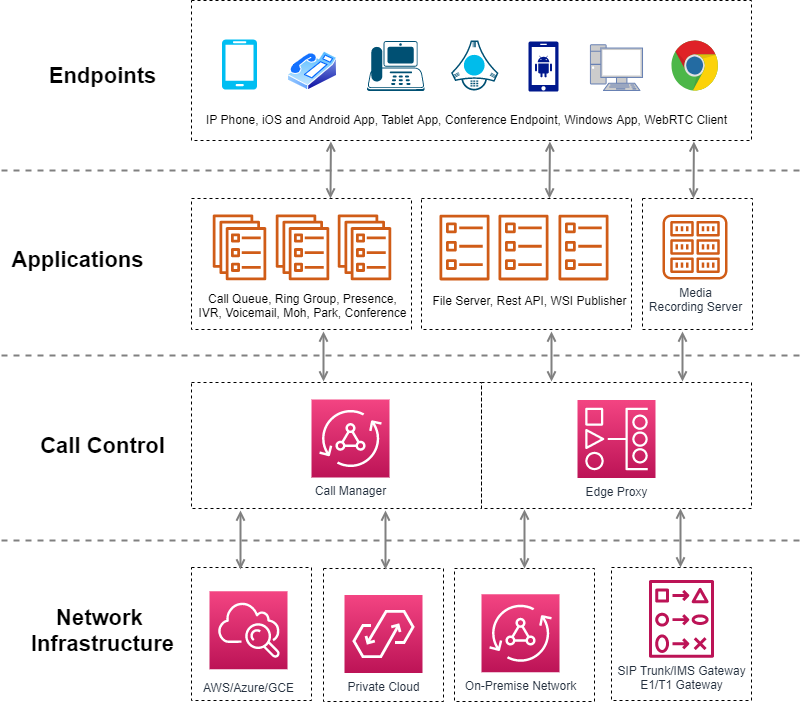

The diagram above was exported from draw.io. Its source (the exported page's mxGraphModel, read from the mxfile embedded in the PNG):
<mxGraphModel dx="1088" dy="1515" grid="1" gridSize="10" guides="1" tooltips="1" connect="1" arrows="1" fold="1" page="1" pageScale="1" pageWidth="1169" pageHeight="827" math="0" shadow="0">
  <root>
    <mxCell id="0" />
    <mxCell id="1" parent="0" />
    <mxCell id="9FBDcPBKL9h_A8GaV7y_-12" value="" style="rounded=0;whiteSpace=wrap;html=1;dashed=1;labelBackgroundColor=#ffffff;fillColor=none;gradientColor=none;" parent="1" vertex="1">
      <mxGeometry x="310" y="-759" width="560" height="140" as="geometry" />
    </mxCell>
    <mxCell id="9FBDcPBKL9h_A8GaV7y_-22" style="edgeStyle=orthogonalEdgeStyle;rounded=0;orthogonalLoop=1;jettySize=auto;html=1;startArrow=none;startFill=0;endArrow=none;endFill=0;strokeColor=#808080;strokeWidth=2;dashed=1;" parent="1" edge="1">
      <mxGeometry relative="1" as="geometry">
        <mxPoint x="120" y="-589" as="sourcePoint" />
        <mxPoint x="920" y="-589" as="targetPoint" />
        <Array as="points">
          <mxPoint x="374" y="-589" />
          <mxPoint x="496" y="-589" />
        </Array>
      </mxGeometry>
    </mxCell>
    <mxCell id="9FBDcPBKL9h_A8GaV7y_-23" value="Endpoints" style="text;html=1;resizable=0;autosize=1;align=center;verticalAlign=middle;points=[];fillColor=none;strokeColor=none;rounded=0;fontStyle=1;fontSize=22;" parent="1" vertex="1">
      <mxGeometry x="161" y="-699" width="120" height="30" as="geometry" />
    </mxCell>
    <mxCell id="9FBDcPBKL9h_A8GaV7y_-24" value="" style="rounded=0;whiteSpace=wrap;html=1;dashed=1;labelBackgroundColor=#ffffff;fillColor=none;gradientColor=none;" parent="1" vertex="1">
      <mxGeometry x="310" y="-561" width="220" height="131" as="geometry" />
    </mxCell>
    <mxCell id="9FBDcPBKL9h_A8GaV7y_-25" value="" style="outlineConnect=0;fontColor=#232F3E;gradientColor=none;fillColor=#D05C17;strokeColor=none;dashed=0;verticalLabelPosition=bottom;verticalAlign=top;align=center;html=1;fontSize=12;fontStyle=0;aspect=fixed;pointerEvents=1;shape=mxgraph.aws4.ecs_service;" parent="1" vertex="1">
      <mxGeometry x="331" y="-545" width="54" height="65.81" as="geometry" />
    </mxCell>
    <mxCell id="9FBDcPBKL9h_A8GaV7y_-31" value="Applications" style="text;html=1;resizable=0;autosize=1;align=center;verticalAlign=middle;points=[];fillColor=none;strokeColor=none;rounded=0;fontStyle=1;fontSize=22;" parent="1" vertex="1">
      <mxGeometry x="121" y="-515" width="150" height="30" as="geometry" />
    </mxCell>
    <mxCell id="9FBDcPBKL9h_A8GaV7y_-32" value="" style="rounded=0;whiteSpace=wrap;html=1;dashed=1;labelBackgroundColor=#ffffff;fillColor=none;gradientColor=none;" parent="1" vertex="1">
      <mxGeometry x="310" y="-377" width="290" height="126" as="geometry" />
    </mxCell>
    <mxCell id="9FBDcPBKL9h_A8GaV7y_-33" style="edgeStyle=orthogonalEdgeStyle;rounded=0;orthogonalLoop=1;jettySize=auto;html=1;startArrow=none;startFill=0;endArrow=none;endFill=0;strokeColor=#808080;strokeWidth=2;dashed=1;" parent="1" edge="1">
      <mxGeometry relative="1" as="geometry">
        <mxPoint x="120" y="-404" as="sourcePoint" />
        <mxPoint x="920" y="-404" as="targetPoint" />
        <Array as="points">
          <mxPoint x="374" y="-404" />
          <mxPoint x="496" y="-404" />
        </Array>
      </mxGeometry>
    </mxCell>
    <mxCell id="9FBDcPBKL9h_A8GaV7y_-34" value="Call Control" style="text;html=1;resizable=0;autosize=1;align=center;verticalAlign=middle;points=[];fillColor=none;strokeColor=none;rounded=0;fontStyle=1;fontSize=22;" parent="1" vertex="1">
      <mxGeometry x="151" y="-329" width="140" height="30" as="geometry" />
    </mxCell>
    <mxCell id="9FBDcPBKL9h_A8GaV7y_-43" value="" style="rounded=0;whiteSpace=wrap;html=1;dashed=1;labelBackgroundColor=#ffffff;fillColor=none;gradientColor=none;" parent="1" vertex="1">
      <mxGeometry x="600" y="-377" width="270" height="126" as="geometry" />
    </mxCell>
    <mxCell id="9FBDcPBKL9h_A8GaV7y_-46" style="edgeStyle=orthogonalEdgeStyle;rounded=0;orthogonalLoop=1;jettySize=auto;html=1;startArrow=none;startFill=0;endArrow=none;endFill=0;strokeColor=#808080;strokeWidth=2;dashed=1;" parent="1" edge="1">
      <mxGeometry relative="1" as="geometry">
        <mxPoint x="120" y="-219" as="sourcePoint" />
        <mxPoint x="920" y="-219" as="targetPoint" />
        <Array as="points">
          <mxPoint x="374" y="-219" />
          <mxPoint x="496" y="-219" />
        </Array>
      </mxGeometry>
    </mxCell>
    <mxCell id="9FBDcPBKL9h_A8GaV7y_-66" value="Network&amp;nbsp;&lt;br&gt;Infrastructure" style="text;html=1;resizable=0;autosize=1;align=center;verticalAlign=middle;points=[];fillColor=none;strokeColor=none;rounded=0;fontStyle=1;fontSize=22;" parent="1" vertex="1">
      <mxGeometry x="141" y="-159" width="160" height="60" as="geometry" />
    </mxCell>
    <mxCell id="9FBDcPBKL9h_A8GaV7y_-68" value="" style="rounded=0;whiteSpace=wrap;html=1;dashed=1;labelBackgroundColor=#ffffff;fillColor=none;gradientColor=none;" parent="1" vertex="1">
      <mxGeometry x="310" y="-192" width="120" height="133" as="geometry" />
    </mxCell>
    <mxCell id="9FBDcPBKL9h_A8GaV7y_-72" value="" style="rounded=0;whiteSpace=wrap;html=1;dashed=1;labelBackgroundColor=#ffffff;fillColor=none;gradientColor=none;" parent="1" vertex="1">
      <mxGeometry x="730" y="-192" width="140" height="133" as="geometry" />
    </mxCell>
    <mxCell id="9FBDcPBKL9h_A8GaV7y_-74" style="edgeStyle=orthogonalEdgeStyle;rounded=0;orthogonalLoop=1;jettySize=auto;html=1;startArrow=open;startFill=0;endArrow=open;endFill=0;strokeColor=#808080;strokeWidth=2;entryX=0.5;entryY=1;entryDx=0;entryDy=0;exitX=0.5;exitY=0;exitDx=0;exitDy=0;" parent="1" edge="1">
      <mxGeometry relative="1" as="geometry">
        <Array as="points">
          <mxPoint x="359" y="-217" />
          <mxPoint x="359" y="-217" />
        </Array>
        <mxPoint x="359" y="-190" as="sourcePoint" />
        <mxPoint x="359" y="-249" as="targetPoint" />
      </mxGeometry>
    </mxCell>
    <mxCell id="9FBDcPBKL9h_A8GaV7y_-77" style="edgeStyle=orthogonalEdgeStyle;rounded=0;orthogonalLoop=1;jettySize=auto;html=1;startArrow=open;startFill=0;endArrow=open;endFill=0;strokeColor=#808080;strokeWidth=2;" parent="1" edge="1">
      <mxGeometry relative="1" as="geometry">
        <Array as="points">
          <mxPoint x="442" y="-408" />
        </Array>
        <mxPoint x="442" y="-378" as="sourcePoint" />
        <mxPoint x="442" y="-428" as="targetPoint" />
      </mxGeometry>
    </mxCell>
    <mxCell id="9FBDcPBKL9h_A8GaV7y_-78" style="edgeStyle=orthogonalEdgeStyle;rounded=0;orthogonalLoop=1;jettySize=auto;html=1;startArrow=open;startFill=0;endArrow=open;endFill=0;strokeColor=#808080;strokeWidth=2;" parent="1" edge="1">
      <mxGeometry relative="1" as="geometry">
        <Array as="points">
          <mxPoint x="801" y="-429" />
        </Array>
        <mxPoint x="801" y="-378" as="sourcePoint" />
        <mxPoint x="801" y="-428" as="targetPoint" />
      </mxGeometry>
    </mxCell>
    <mxCell id="9FBDcPBKL9h_A8GaV7y_-79" style="edgeStyle=orthogonalEdgeStyle;rounded=0;orthogonalLoop=1;jettySize=auto;html=1;startArrow=open;startFill=0;endArrow=open;endFill=0;strokeColor=#808080;strokeWidth=2;entryX=0.29;entryY=1.021;entryDx=0;entryDy=0;entryPerimeter=0;" parent="1" edge="1">
      <mxGeometry relative="1" as="geometry">
        <Array as="points">
          <mxPoint x="449" y="-561" />
          <mxPoint x="449" y="-561" />
        </Array>
        <mxPoint x="449" y="-561" as="sourcePoint" />
        <mxPoint x="449.4000000000001" y="-618.06" as="targetPoint" />
      </mxGeometry>
    </mxCell>
    <mxCell id="9FBDcPBKL9h_A8GaV7y_-80" style="edgeStyle=orthogonalEdgeStyle;rounded=0;orthogonalLoop=1;jettySize=auto;html=1;startArrow=open;startFill=0;endArrow=open;endFill=0;strokeColor=#808080;strokeWidth=2;entryX=0.29;entryY=1.021;entryDx=0;entryDy=0;entryPerimeter=0;" parent="1" edge="1">
      <mxGeometry relative="1" as="geometry">
        <Array as="points">
          <mxPoint x="668" y="-561" />
          <mxPoint x="668" y="-561" />
        </Array>
        <mxPoint x="668" y="-561" as="sourcePoint" />
        <mxPoint x="668.4000000000001" y="-618.06" as="targetPoint" />
      </mxGeometry>
    </mxCell>
    <mxCell id="S6tC88b77CkrbuRZW0rS-1" style="edgeStyle=orthogonalEdgeStyle;rounded=0;orthogonalLoop=1;jettySize=auto;html=1;startArrow=open;startFill=0;endArrow=open;endFill=0;strokeColor=#808080;strokeWidth=2;entryX=0.5;entryY=1;entryDx=0;entryDy=0;exitX=0.5;exitY=0;exitDx=0;exitDy=0;" parent="1" edge="1">
      <mxGeometry relative="1" as="geometry">
        <Array as="points">
          <mxPoint x="643" y="-218" />
          <mxPoint x="643" y="-218" />
        </Array>
        <mxPoint x="643" y="-191" as="sourcePoint" />
        <mxPoint x="643" y="-250" as="targetPoint" />
      </mxGeometry>
    </mxCell>
    <mxCell id="g6EWUXJdvL4sHt4V6Gz4-1" value="SIP Trunk/IMS Gateway&lt;br&gt;E1/T1 Gateway" style="outlineConnect=0;fontColor=#232F3E;gradientColor=none;fillColor=#BC1356;strokeColor=none;dashed=0;verticalLabelPosition=bottom;verticalAlign=top;align=center;html=1;fontSize=12;fontStyle=0;aspect=fixed;pointerEvents=1;shape=mxgraph.aws4.change_set;" parent="1" vertex="1">
      <mxGeometry x="767.5" y="-179.62" width="65" height="78" as="geometry" />
    </mxCell>
    <mxCell id="g6EWUXJdvL4sHt4V6Gz4-3" value="" style="rounded=0;whiteSpace=wrap;html=1;dashed=1;labelBackgroundColor=#ffffff;fillColor=none;gradientColor=none;" parent="1" vertex="1">
      <mxGeometry x="573" y="-191" width="140" height="133" as="geometry" />
    </mxCell>
    <mxCell id="g6EWUXJdvL4sHt4V6Gz4-5" value="AWS/Azure/GCE" style="outlineConnect=0;fontColor=#232F3E;gradientColor=#F34482;gradientDirection=north;fillColor=#BC1356;strokeColor=#ffffff;dashed=0;verticalLabelPosition=bottom;verticalAlign=top;align=center;html=1;fontSize=12;fontStyle=0;aspect=fixed;shape=mxgraph.aws4.resourceIcon;resIcon=mxgraph.aws4.cloudwatch;labelBackgroundColor=#ffffff;spacingTop=5;" parent="1" vertex="1">
      <mxGeometry x="328" y="-168.24" width="78" height="78" as="geometry" />
    </mxCell>
    <mxCell id="g6EWUXJdvL4sHt4V6Gz4-9" value="" style="rounded=0;whiteSpace=wrap;html=1;dashed=1;labelBackgroundColor=#ffffff;fillColor=none;gradientColor=none;" parent="1" vertex="1">
      <mxGeometry x="442" y="-191" width="120" height="133" as="geometry" />
    </mxCell>
    <mxCell id="g6EWUXJdvL4sHt4V6Gz4-10" value="Private Cloud" style="points=[[0,0,0],[0.25,0,0],[0.5,0,0],[0.75,0,0],[1,0,0],[0,1,0],[0.25,1,0],[0.5,1,0],[0.75,1,0],[1,1,0],[0,0.25,0],[0,0.5,0],[0,0.75,0],[1,0.25,0],[1,0.5,0],[1,0.75,0]];outlineConnect=0;fontColor=#232F3E;gradientColor=#F34482;gradientDirection=north;fillColor=#BC1356;strokeColor=#ffffff;dashed=0;verticalLabelPosition=bottom;verticalAlign=top;align=center;html=1;fontSize=12;fontStyle=0;aspect=fixed;shape=mxgraph.aws4.resourceIcon;resIcon=mxgraph.aws4.appflow;" parent="1" vertex="1">
      <mxGeometry x="463" y="-164.5" width="78" height="78" as="geometry" />
    </mxCell>
    <mxCell id="g6EWUXJdvL4sHt4V6Gz4-11" value="On-Premise Network" style="points=[[0,0,0],[0.25,0,0],[0.5,0,0],[0.75,0,0],[1,0,0],[0,1,0],[0.25,1,0],[0.5,1,0],[0.75,1,0],[1,1,0],[0,0.25,0],[0,0.5,0],[0,0.75,0],[1,0.25,0],[1,0.5,0],[1,0.75,0]];outlineConnect=0;fontColor=#232F3E;gradientColor=#F34482;gradientDirection=north;fillColor=#BC1356;strokeColor=#ffffff;dashed=0;verticalLabelPosition=bottom;verticalAlign=top;align=center;html=1;fontSize=12;fontStyle=0;aspect=fixed;shape=mxgraph.aws4.resourceIcon;resIcon=mxgraph.aws4.appsync;" parent="1" vertex="1">
      <mxGeometry x="600" y="-165.24" width="78" height="78" as="geometry" />
    </mxCell>
    <mxCell id="g6EWUXJdvL4sHt4V6Gz4-12" style="edgeStyle=orthogonalEdgeStyle;rounded=0;orthogonalLoop=1;jettySize=auto;html=1;startArrow=open;startFill=0;endArrow=open;endFill=0;strokeColor=#808080;strokeWidth=2;entryX=0.5;entryY=1;entryDx=0;entryDy=0;exitX=0.5;exitY=0;exitDx=0;exitDy=0;" parent="1" edge="1">
      <mxGeometry relative="1" as="geometry">
        <Array as="points">
          <mxPoint x="799" y="-219" />
          <mxPoint x="799" y="-219" />
        </Array>
        <mxPoint x="799" y="-192" as="sourcePoint" />
        <mxPoint x="799" y="-251" as="targetPoint" />
      </mxGeometry>
    </mxCell>
    <mxCell id="g6EWUXJdvL4sHt4V6Gz4-13" value="Call Manager" style="points=[[0,0,0],[0.25,0,0],[0.5,0,0],[0.75,0,0],[1,0,0],[0,1,0],[0.25,1,0],[0.5,1,0],[0.75,1,0],[1,1,0],[0,0.25,0],[0,0.5,0],[0,0.75,0],[1,0.25,0],[1,0.5,0],[1,0.75,0]];outlineConnect=0;fontColor=#232F3E;gradientColor=#F34482;gradientDirection=north;fillColor=#BC1356;strokeColor=#ffffff;dashed=0;verticalLabelPosition=bottom;verticalAlign=top;align=center;html=1;fontSize=12;fontStyle=0;aspect=fixed;shape=mxgraph.aws4.resourceIcon;resIcon=mxgraph.aws4.appsync;" parent="1" vertex="1">
      <mxGeometry x="430" y="-360" width="78" height="78" as="geometry" />
    </mxCell>
    <mxCell id="g6EWUXJdvL4sHt4V6Gz4-16" style="edgeStyle=orthogonalEdgeStyle;rounded=0;orthogonalLoop=1;jettySize=auto;html=1;startArrow=open;startFill=0;endArrow=open;endFill=0;strokeColor=#808080;strokeWidth=2;entryX=0.5;entryY=1;entryDx=0;entryDy=0;exitX=0.5;exitY=0;exitDx=0;exitDy=0;" parent="1" edge="1">
      <mxGeometry relative="1" as="geometry">
        <Array as="points">
          <mxPoint x="504" y="-217" />
          <mxPoint x="504" y="-217" />
        </Array>
        <mxPoint x="504" y="-190" as="sourcePoint" />
        <mxPoint x="504" y="-249" as="targetPoint" />
      </mxGeometry>
    </mxCell>
    <mxCell id="g6EWUXJdvL4sHt4V6Gz4-17" value="Edge Proxy" style="points=[[0,0,0],[0.25,0,0],[0.5,0,0],[0.75,0,0],[1,0,0],[0,1,0],[0.25,1,0],[0.5,1,0],[0.75,1,0],[1,1,0],[0,0.25,0],[0,0.5,0],[0,0.75,0],[1,0.25,0],[1,0.5,0],[1,0.75,0]];outlineConnect=0;fontColor=#232F3E;gradientColor=#F34482;gradientDirection=north;fillColor=#BC1356;strokeColor=#ffffff;dashed=0;verticalLabelPosition=bottom;verticalAlign=top;align=center;html=1;fontSize=12;fontStyle=0;aspect=fixed;shape=mxgraph.aws4.resourceIcon;resIcon=mxgraph.aws4.managed_workflows_for_apache_airflow;" parent="1" vertex="1">
      <mxGeometry x="696" y="-359.5" width="78" height="78" as="geometry" />
    </mxCell>
    <mxCell id="g6EWUXJdvL4sHt4V6Gz4-21" value="Call Queue, Ring Group, Presence,&lt;br&gt;IVR, Voicemail, Moh, Park, Conference" style="text;html=1;resizable=0;autosize=1;align=center;verticalAlign=middle;points=[];fillColor=none;strokeColor=none;rounded=0;fontStyle=0;fontSize=12;" parent="1" vertex="1">
      <mxGeometry x="311" y="-469.25" width="220" height="30" as="geometry" />
    </mxCell>
    <mxCell id="g6EWUXJdvL4sHt4V6Gz4-23" value="&lt;span style=&quot;color: rgba(0 , 0 , 0 , 0) ; font-family: monospace ; font-size: 0px ; background-color: rgb(248 , 249 , 250)&quot;&gt;%3CmxGraphModel%3E%3Croot%3E%3CmxCell%20id%3D%220%22%2F%3E%3CmxCell%20id%3D%221%22%20parent%3D%220%22%2F%3E%3CmxCell%20id%3D%222%22%20value%3D%22%22%20style%3D%22outlineConnect%3D0%3BfontColor%3D%23232F3E%3BgradientColor%3Dnone%3BfillColor%3D%23D05C17%3BstrokeColor%3Dnone%3Bdashed%3D0%3BverticalLabelPosition%3Dbottom%3BverticalAlign%3Dtop%3Balign%3Dcenter%3Bhtml%3D1%3BfontSize%3D12%3BfontStyle%3D0%3Baspect%3Dfixed%3BpointerEvents%3D1%3Bshape%3Dmxgraph.aws4.ecs_task%3B%22%20vertex%3D%221%22%20parent%3D%221%22%3E%3CmxGeometry%20x%3D%22581%22%20y%3D%22-543.25%22%20width%3D%2250%22%20height%3D%2266.1%22%20as%3D%22geometry%22%2F%3E%3C%2FmxCell%3E%3C%2Froot%3E%3C%2FmxGraphModel%3E&lt;/span&gt;" style="rounded=0;whiteSpace=wrap;html=1;dashed=1;labelBackgroundColor=#ffffff;fillColor=none;gradientColor=none;" parent="1" vertex="1">
      <mxGeometry x="540" y="-561" width="210" height="131" as="geometry" />
    </mxCell>
    <mxCell id="g6EWUXJdvL4sHt4V6Gz4-31" value="" style="outlineConnect=0;fontColor=#232F3E;gradientColor=none;fillColor=#D05C17;strokeColor=none;dashed=0;verticalLabelPosition=bottom;verticalAlign=top;align=center;html=1;fontSize=12;fontStyle=0;aspect=fixed;pointerEvents=1;shape=mxgraph.aws4.ecs_task;" parent="1" vertex="1">
      <mxGeometry x="558" y="-545" width="50" height="66.1" as="geometry" />
    </mxCell>
    <mxCell id="g6EWUXJdvL4sHt4V6Gz4-35" value="File Server, Rest API, WSI Publisher" style="text;html=1;resizable=0;autosize=1;align=center;verticalAlign=middle;points=[];fillColor=none;strokeColor=none;rounded=0;fontStyle=0;fontSize=12;" parent="1" vertex="1">
      <mxGeometry x="543" y="-469.25" width="210" height="20" as="geometry" />
    </mxCell>
    <mxCell id="g6EWUXJdvL4sHt4V6Gz4-36" value="" style="outlineConnect=0;fontColor=#232F3E;gradientColor=none;fillColor=#D05C17;strokeColor=none;dashed=0;verticalLabelPosition=bottom;verticalAlign=top;align=center;html=1;fontSize=12;fontStyle=0;aspect=fixed;pointerEvents=1;shape=mxgraph.aws4.ecs_service;" parent="1" vertex="1">
      <mxGeometry x="394" y="-545" width="54" height="65.81" as="geometry" />
    </mxCell>
    <mxCell id="g6EWUXJdvL4sHt4V6Gz4-37" value="" style="outlineConnect=0;fontColor=#232F3E;gradientColor=none;fillColor=#D05C17;strokeColor=none;dashed=0;verticalLabelPosition=bottom;verticalAlign=top;align=center;html=1;fontSize=12;fontStyle=0;aspect=fixed;pointerEvents=1;shape=mxgraph.aws4.ecs_service;" parent="1" vertex="1">
      <mxGeometry x="456" y="-545" width="54" height="65.81" as="geometry" />
    </mxCell>
    <mxCell id="g6EWUXJdvL4sHt4V6Gz4-38" value="" style="outlineConnect=0;fontColor=#232F3E;gradientColor=none;fillColor=#D05C17;strokeColor=none;dashed=0;verticalLabelPosition=bottom;verticalAlign=top;align=center;html=1;fontSize=12;fontStyle=0;aspect=fixed;pointerEvents=1;shape=mxgraph.aws4.ecs_task;" parent="1" vertex="1">
      <mxGeometry x="617" y="-545" width="50" height="66.1" as="geometry" />
    </mxCell>
    <mxCell id="g6EWUXJdvL4sHt4V6Gz4-39" value="" style="outlineConnect=0;fontColor=#232F3E;gradientColor=none;fillColor=#D05C17;strokeColor=none;dashed=0;verticalLabelPosition=bottom;verticalAlign=top;align=center;html=1;fontSize=12;fontStyle=0;aspect=fixed;pointerEvents=1;shape=mxgraph.aws4.ecs_task;" parent="1" vertex="1">
      <mxGeometry x="677" y="-545" width="50" height="66.1" as="geometry" />
    </mxCell>
    <mxCell id="g6EWUXJdvL4sHt4V6Gz4-40" value="&lt;span style=&quot;color: rgba(0 , 0 , 0 , 0) ; font-family: monospace ; font-size: 0px ; background-color: rgb(248 , 249 , 250)&quot;&gt;%3CmxGraphModel%3E%3Croot%3E%3CmxCell%20id%3D%220%22%2F%3E%3CmxCell%20id%3D%221%22%20parent%3D%220%22%2F%3E%3CmxCell%20id%3D%222%22%20value%3D%22%22%20style%3D%22outlineConnect%3D0%3BfontColor%3D%23232F3E%3BgradientColor%3Dnone%3BfillColor%3D%23D05C17%3BstrokeColor%3Dnone%3Bdashed%3D0%3BverticalLabelPosition%3Dbottom%3BverticalAlign%3Dtop%3Balign%3Dcenter%3Bhtml%3D1%3BfontSize%3D12%3BfontStyle%3D0%3Baspect%3Dfixed%3BpointerEvents%3D1%3Bshape%3Dmxgraph.aws4.ecs_task%3B%22%20vertex%3D%221%22%20parent%3D%221%22%3E%3CmxGeometry%20x%3D%22581%22%20y%3D%22-543.25%22%20width%3D%2250%22%20height%3D%2266.1%22%20as%3D%22geometry%22%2F%3E%3C%2FmxCell%3E%3C%2Froot%3E%3C%2FmxGraphModel%3E&lt;/span&gt;" style="rounded=0;whiteSpace=wrap;html=1;dashed=1;labelBackgroundColor=#ffffff;fillColor=none;gradientColor=none;" parent="1" vertex="1">
      <mxGeometry x="761" y="-561" width="110" height="131" as="geometry" />
    </mxCell>
    <mxCell id="g6EWUXJdvL4sHt4V6Gz4-42" value="Media&lt;br&gt;Recording Server" style="outlineConnect=0;fontColor=#232F3E;gradientColor=none;fillColor=#D05C17;strokeColor=none;dashed=0;verticalLabelPosition=bottom;verticalAlign=top;align=center;html=1;fontSize=12;fontStyle=0;aspect=fixed;pointerEvents=1;shape=mxgraph.aws4.registry;" parent="1" vertex="1">
      <mxGeometry x="781" y="-545" width="65" height="65" as="geometry" />
    </mxCell>
    <mxCell id="g6EWUXJdvL4sHt4V6Gz4-43" style="edgeStyle=orthogonalEdgeStyle;rounded=0;orthogonalLoop=1;jettySize=auto;html=1;startArrow=open;startFill=0;endArrow=open;endFill=0;strokeColor=#808080;strokeWidth=2;" parent="1" edge="1">
      <mxGeometry relative="1" as="geometry">
        <Array as="points">
          <mxPoint x="670" y="-429" />
        </Array>
        <mxPoint x="670" y="-378" as="sourcePoint" />
        <mxPoint x="670" y="-428" as="targetPoint" />
      </mxGeometry>
    </mxCell>
    <mxCell id="g6EWUXJdvL4sHt4V6Gz4-44" style="edgeStyle=orthogonalEdgeStyle;rounded=0;orthogonalLoop=1;jettySize=auto;html=1;startArrow=open;startFill=0;endArrow=open;endFill=0;strokeColor=#808080;strokeWidth=2;entryX=0.29;entryY=1.021;entryDx=0;entryDy=0;entryPerimeter=0;" parent="1" edge="1">
      <mxGeometry relative="1" as="geometry">
        <Array as="points">
          <mxPoint x="812" y="-561" />
          <mxPoint x="812" y="-561" />
        </Array>
        <mxPoint x="812" y="-561" as="sourcePoint" />
        <mxPoint x="812.4000000000001" y="-618.06" as="targetPoint" />
      </mxGeometry>
    </mxCell>
    <mxCell id="g6EWUXJdvL4sHt4V6Gz4-45" value="" style="verticalLabelPosition=bottom;html=1;verticalAlign=top;align=center;strokeColor=none;fillColor=#00BEF2;shape=mxgraph.azure.mobile;pointerEvents=1;fontSize=12;" parent="1" vertex="1">
      <mxGeometry x="340.5" y="-720" width="35" height="50" as="geometry" />
    </mxCell>
    <mxCell id="g6EWUXJdvL4sHt4V6Gz4-46" value="" style="aspect=fixed;perimeter=ellipsePerimeter;html=1;align=center;shadow=0;dashed=0;spacingTop=3;image;image=img/lib/active_directory/phone.svg;fontSize=12;" parent="1" vertex="1">
      <mxGeometry x="406" y="-708.5" width="50" height="39.5" as="geometry" />
    </mxCell>
    <mxCell id="g6EWUXJdvL4sHt4V6Gz4-47" value="" style="points=[[0.59,0,0],[0.87,0.015,0],[0.88,0.3,0],[0.99,0.99,0],[0.5,1,0],[0.01,0.99,0],[0.075,0.5,0],[0.17,0.115,0]];verticalLabelPosition=bottom;html=1;verticalAlign=top;aspect=fixed;align=center;pointerEvents=1;shape=mxgraph.cisco19.ip_phone;fillColor=#005073;strokeColor=none;fontSize=12;" parent="1" vertex="1">
      <mxGeometry x="485.5" y="-718.45" width="57.49999999999999" height="50" as="geometry" />
    </mxCell>
    <mxCell id="g6EWUXJdvL4sHt4V6Gz4-48" value="" style="points=[[0.5,0,0],[0.75,0.37,0],[0.96,0.735,0],[0.5,1,0],[0.045,0.73,0],[0.25,0.37,0]];verticalLabelPosition=bottom;html=1;verticalAlign=top;aspect=fixed;align=center;pointerEvents=1;shape=mxgraph.cisco19.phone_polycom;fillColor=#005073;strokeColor=none;fontSize=12;" parent="1" vertex="1">
      <mxGeometry x="569.5" y="-719" width="47.5" height="50" as="geometry" />
    </mxCell>
    <mxCell id="g6EWUXJdvL4sHt4V6Gz4-49" value="" style="aspect=fixed;pointerEvents=1;shadow=0;dashed=0;html=1;strokeColor=none;labelPosition=center;verticalLabelPosition=bottom;verticalAlign=top;align=center;fillColor=#00188D;shape=mxgraph.mscae.enterprise.android_phone;fontSize=12;" parent="1" vertex="1">
      <mxGeometry x="647" y="-717.9" width="30" height="50" as="geometry" />
    </mxCell>
    <mxCell id="g6EWUXJdvL4sHt4V6Gz4-50" value="" style="fontColor=#0066CC;verticalAlign=top;verticalLabelPosition=bottom;labelPosition=center;align=center;html=1;outlineConnect=0;fillColor=#CCCCCC;strokeColor=#6881B3;gradientColor=none;gradientDirection=north;strokeWidth=2;shape=mxgraph.networks.pc;fontSize=12;" parent="1" vertex="1">
      <mxGeometry x="709" y="-714.7" width="52" height="45.7" as="geometry" />
    </mxCell>
    <mxCell id="g6EWUXJdvL4sHt4V6Gz4-51" value="" style="dashed=0;outlineConnect=0;html=1;align=center;labelPosition=center;verticalLabelPosition=bottom;verticalAlign=top;shape=mxgraph.weblogos.chrome;fontSize=12;" parent="1" vertex="1">
      <mxGeometry x="790" y="-719" width="47" height="51.1" as="geometry" />
    </mxCell>
    <mxCell id="g6EWUXJdvL4sHt4V6Gz4-53" value="IP Phone, iOS and Android App, Tablet App, Conference Endpoint, Windows App, WebRTC Client" style="text;html=1;resizable=0;autosize=1;align=center;verticalAlign=middle;points=[];fillColor=none;strokeColor=none;rounded=0;fontStyle=0;fontSize=12;" parent="1" vertex="1">
      <mxGeometry x="320" y="-650" width="530" height="20" as="geometry" />
    </mxCell>
  </root>
</mxGraphModel>